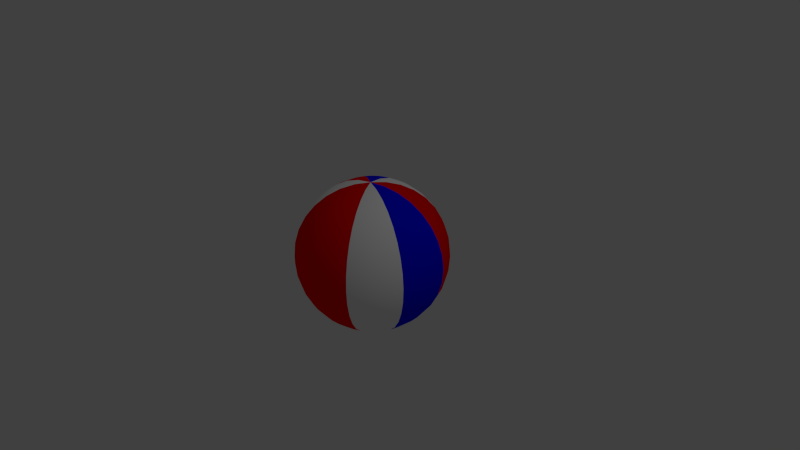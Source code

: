 # Source: colorfulBall.blend  (saved by Blender 2.69.0; exported with 4.5.12 LTS)
import bpy
from mathutils import Matrix  # noqa: F401  (used for matrix-valued properties, if any)

bpy.ops.wm.read_factory_settings(use_empty=True)
scene = bpy.context.scene
scene.name = 'Scene'

# ---- collections
col_collection_1 = bpy.data.collections.new('Collection 1'); scene.collection.children.link(col_collection_1)

# ---- materials (node trees are filled in below, after node groups)
mat_red = bpy.data.materials.new('red')
mat_red.alpha_threshold = 0.0
mat_red.use_transparent_shadow = False
mat_red.diffuse_color = (1.0, 0.0, 0.0, 1.0)
mat_red.roughness = 0.5
mat_red.line_color = (0.0, 0.0, 0.0, 1.0)
mat_white = bpy.data.materials.new('white')
mat_white.alpha_threshold = 0.0
mat_white.use_transparent_shadow = False
mat_white.diffuse_color = (1.0, 1.0, 1.0, 1.0)
mat_white.roughness = 0.5
mat_white.line_color = (0.0, 0.0, 0.0, 1.0)
mat_blue = bpy.data.materials.new('blue')
mat_blue.alpha_threshold = 0.0
mat_blue.use_transparent_shadow = False
mat_blue.diffuse_color = (0.0, 0.0, 1.0, 1.0)
mat_blue.roughness = 0.5
mat_blue.line_color = (0.0, 0.0, 0.0, 1.0)

# ---- material node trees

# ---- world
world_world = bpy.data.worlds.new('World'); scene.world = world_world
world_world.color = (0.05088, 0.05088, 0.05088)
world_world.use_sun_shadow = False
world_world.sun_shadow_jitter_overblur = 0.0
world_world.cycles.sampling_method = 'MANUAL'
world_world.cycles.sample_map_resolution = 256

# ---- cameras
cam_camera = bpy.data.cameras.new('Camera')
cam_camera.clip_end = 100.0
cam_camera.lens = 35.0
cam_camera.sensor_width = 32.0
cam_camera.sensor_height = 18.0
cam_camera.ortho_scale = 7.314
cam_camera.dof.focus_distance = 0.0
cam_camera.dof.aperture_fstop = 128.0

# ---- lights
light_lamp = bpy.data.lights.new('Lamp', 'POINT')
light_lamp.transmission_factor = 0.0
light_lamp.cutoff_distance = 30.0
light_lamp.energy = 100.0
light_lamp.shadow_buffer_clip_start = 1.001
light_lamp.shadow_soft_size = 0.1
light_lamp.shadow_maximum_resolution = 0.006
light_lamp.use_absolute_resolution = True
light_lamp.cycles.use_multiple_importance_sampling = False

# ---- meshes
me_sphere_001 = bpy.data.meshes.new('Sphere.001')
me_sphere_001.from_pydata([(-0.1951, 0.0, 0.9808), (-0.3827, 0.0, 0.9239), (-0.5556, 0.0, 0.8315), (-0.7071, 0.0, 0.7071), (-0.8315, 0.0, 0.5556), (-0.9239, 0.0, 0.3827), (-0.9808, 0.0, 0.1951), (-1.0, 0.0, 7.55e-08), (-0.9808, 0.0, -0.1951), (-0.9239, 0.0, -0.3827), (-0.8315, 0.0, -0.5556), (-0.7071, 0.0, -0.7071), (-0.5556, 0.0, -0.8315), (-0.3827, 0.0, -0.9239), (-0.1951, 0.0, -0.9808), (-0.1921, 0.03388, 0.9808), (-0.3769, 0.06645, 0.9239), (-0.5471, 0.09647, 0.8315), (-0.6964, 0.1228, 0.7071), (-0.8188, 0.1444, 0.5556), (-0.9098, 0.1604, 0.3827), (-0.9659, 0.1703, 0.1951), (-0.9848, 0.1736, 7.55e-08), (-0.9659, 0.1703, -0.1951), (-0.9098, 0.1604, -0.3827), (-0.8188, 0.1444, -0.5556), (-0.6964, 0.1228, -0.7071), (-0.5471, 0.09647, -0.8315), (-0.3769, 0.06645, -0.9239), (-0.1921, 0.03388, -0.9808), (-0.1833, 0.06672, 0.9808), (-0.3596, 0.1309, 0.9239), (-0.5221, 0.19, 0.8315), (-0.6645, 0.2418, 0.7071), (-0.7813, 0.2844, 0.5556), (-0.8682, 0.316, 0.3827), (-0.9216, 0.3354, 0.1951), (-0.9397, 0.342, 7.55e-08), (-0.9216, 0.3354, -0.1951), (-0.8682, 0.316, -0.3827), (-0.7813, 0.2844, -0.5556), (-0.6645, 0.2418, -0.7071), (-0.5221, 0.19, -0.8315), (-0.3596, 0.1309, -0.9239), (-0.1833, 0.06672, -0.9808), (-0.169, 0.09755, 0.9808), (-0.3314, 0.1913, 0.9239), (-0.4811, 0.2778, 0.8315), (-0.6124, 0.3536, 0.7071), (-0.7201, 0.4157, 0.5556), (-0.8001, 0.4619, 0.3827), (-0.8494, 0.4904, 0.1951), (-0.866, 0.5, 7.55e-08), (-0.8494, 0.4904, -0.1951), (-0.8001, 0.4619, -0.3827), (-0.7201, 0.4157, -0.5556), (-0.6124, 0.3536, -0.7071), (-0.4811, 0.2778, -0.8315), (-0.3314, 0.1913, -0.9239), (-0.169, 0.09755, -0.9808), (-0.1494, 0.1254, 0.9808), (-0.2932, 0.246, 0.9239), (-0.4256, 0.3571, 0.8315), (-0.5417, 0.4545, 0.7071), (-0.6369, 0.5345, 0.5556), (-0.7077, 0.5939, 0.3827), (-0.7513, 0.6304, 0.1951), (-0.766, 0.6428, 7.55e-08), (-0.7513, 0.6304, -0.1951), (-0.7077, 0.5939, -0.3827), (-0.6369, 0.5345, -0.5556), (-0.5417, 0.4545, -0.7071), (-0.4256, 0.3571, -0.8315), (-0.2932, 0.246, -0.9239), (-0.1494, 0.1254, -0.9808), (-0.1254, 0.1494, 0.9808), (-0.246, 0.2932, 0.9239), (-0.3571, 0.4256, 0.8315), (-0.4545, 0.5417, 0.7071), (-0.5345, 0.6369, 0.5556), (-0.5939, 0.7077, 0.3827), (-0.6304, 0.7513, 0.1951), (-0.6428, 0.766, 7.55e-08), (-0.6304, 0.7513, -0.1951), (-0.5939, 0.7077, -0.3827), (-0.5345, 0.6369, -0.5556), (-0.4545, 0.5417, -0.7071), (-0.3571, 0.4256, -0.8315), (-0.246, 0.2932, -0.9239), (-0.1254, 0.1494, -0.9808), (-0.09754, 0.169, 0.9808), (-0.1913, 0.3314, 0.9239), (-0.2778, 0.4811, 0.8315), (-0.3536, 0.6124, 0.7071), (-0.4157, 0.7201, 0.5556), (-0.4619, 0.8001, 0.3827), (-0.4904, 0.8494, 0.1951), (-0.5, 0.866, 7.55e-08), (-0.4904, 0.8494, -0.1951), (-0.4619, 0.8001, -0.3827), (-0.4157, 0.7201, -0.5556), (-0.3536, 0.6124, -0.7071), (-0.2778, 0.4811, -0.8315), (-0.1913, 0.3314, -0.9239), (-0.09754, 0.169, -0.9808), (-0.06672, 0.1833, 0.9808), (-0.1309, 0.3596, 0.9239), (-0.19, 0.5221, 0.8315), (-0.2418, 0.6645, 0.7071), (-0.2844, 0.7813, 0.5556), (-0.316, 0.8682, 0.3827), (-0.3354, 0.9216, 0.1951), (-0.342, 0.9397, 7.55e-08), (-0.3354, 0.9216, -0.1951), (-0.316, 0.8682, -0.3827), (-0.2844, 0.7813, -0.5556), (-0.2418, 0.6645, -0.7071), (-0.19, 0.5221, -0.8315), (-0.1309, 0.3596, -0.9239), (-0.06672, 0.1833, -0.9808), (-0.03388, 0.1921, 0.9808), (-0.06645, 0.3769, 0.9239), (-0.09647, 0.5471, 0.8315), (-0.1228, 0.6964, 0.7071), (-0.1444, 0.8188, 0.5556), (-0.1604, 0.9098, 0.3827), (-0.1703, 0.9659, 0.1951), (-0.1736, 0.9848, 7.55e-08), (-0.1703, 0.9659, -0.1951), (-0.1604, 0.9098, -0.3827), (-0.1444, 0.8188, -0.5556), (-0.1228, 0.6964, -0.7071), (-0.09647, 0.5471, -0.8315), (-0.06645, 0.3769, -0.9239), (-0.03388, 0.1921, -0.9808), (3.253e-07, 0.1951, 0.9808), (3.924e-07, 0.3827, 0.9239), (3.775e-07, 0.5556, 0.8315), (2.881e-07, 0.7071, 0.7071), (2.881e-07, 0.8315, 0.5556), (4.222e-07, 0.9239, 0.3827), (4.669e-07, 0.9808, 0.1951), (3.626e-07, 1.0, 7.55e-08), (3.775e-07, 0.9808, -0.1951), (3.775e-07, 0.9239, -0.3827), (2.881e-07, 0.8315, -0.5556), (2.881e-07, 0.7071, -0.7071), (3.998e-07, 0.5556, -0.8315), (3.328e-07, 0.3827, -0.9239), (3.477e-07, 0.1951, -0.9808), (0.03388, 0.1921, 0.9808), (0.06645, 0.3769, 0.9239), (0.09647, 0.5471, 0.8315), (0.1228, 0.6964, 0.7071), (0.1444, 0.8188, 0.5556), (0.1604, 0.9098, 0.3827), (0.1703, 0.9659, 0.1951), (0.1736, 0.9848, 7.55e-08), (0.1703, 0.9659, -0.1951), (0.1604, 0.9098, -0.3827), (0.1444, 0.8188, -0.5556), (0.1228, 0.6964, -0.7071), (0.09647, 0.5471, -0.8315), (0.06645, 0.3769, -0.9239), (0.03388, 0.1921, -0.9808), (0.06673, 0.1833, 0.9808), (0.1309, 0.3596, 0.9239), (0.19, 0.5221, 0.8315), (0.2418, 0.6645, 0.7071), (0.2844, 0.7813, 0.5556), (0.316, 0.8682, 0.3827), (0.3354, 0.9216, 0.1951), (0.342, 0.9397, 7.55e-08), (0.3354, 0.9216, -0.1951), (0.316, 0.8682, -0.3827), (0.2844, 0.7813, -0.5556), (0.2418, 0.6645, -0.7071), (0.19, 0.5221, -0.8315), (0.1309, 0.3596, -0.9239), (0.06673, 0.1833, -0.9808), (0.09755, 0.169, 0.9808), (0.1913, 0.3314, 0.9239), (0.2778, 0.4811, 0.8315), (0.3536, 0.6124, 0.7071), (0.4157, 0.7201, 0.5556), (0.4619, 0.8001, 0.3827), (0.4904, 0.8494, 0.1951), (0.5, 0.866, 7.55e-08), (0.4904, 0.8494, -0.1951), (0.4619, 0.8001, -0.3827), (0.4157, 0.7201, -0.5556), (0.3536, 0.6124, -0.7071), (0.2778, 0.4811, -0.8315), (0.1913, 0.3314, -0.9239), (0.09755, 0.169, -0.9808), (0.1254, 0.1494, 0.9808), (0.246, 0.2932, 0.9239), (0.3571, 0.4256, 0.8315), (0.4545, 0.5417, 0.7071), (0.5345, 0.6369, 0.5556), (0.5939, 0.7077, 0.3827), (0.6304, 0.7513, 0.1951), (0.6428, 0.766, 7.55e-08), (0.6304, 0.7513, -0.1951), (0.5939, 0.7077, -0.3827), (0.5345, 0.6369, -0.5556), (0.4545, 0.5417, -0.7071), (0.3571, 0.4256, -0.8315), (0.246, 0.2932, -0.9239), (0.1254, 0.1494, -0.9808), (3.258e-07, 0.0, -1.0), (0.1494, 0.1254, 0.9808), (0.2932, 0.246, 0.9239), (0.4256, 0.3571, 0.8315), (0.5417, 0.4545, 0.7071), (0.6369, 0.5345, 0.5556), (0.7077, 0.5939, 0.3827), (0.7513, 0.6304, 0.1951), (0.766, 0.6428, 7.55e-08), (0.7513, 0.6304, -0.1951), (0.7077, 0.5939, -0.3827), (0.6369, 0.5345, -0.5556), (0.5417, 0.4545, -0.7071), (0.4256, 0.3571, -0.8315), (0.2932, 0.246, -0.9239), (0.1494, 0.1254, -0.9808), (0.169, 0.09755, 0.9808), (0.3314, 0.1913, 0.9239), (0.4811, 0.2778, 0.8315), (0.6124, 0.3536, 0.7071), (0.7201, 0.4157, 0.5556), (0.8001, 0.4619, 0.3827), (0.8494, 0.4904, 0.1951), (0.866, 0.5, 7.55e-08), (0.8494, 0.4904, -0.1951), (0.8001, 0.4619, -0.3827), (0.7201, 0.4157, -0.5556), (0.6124, 0.3536, -0.7071), (0.4811, 0.2778, -0.8315), (0.3314, 0.1913, -0.9239), (0.169, 0.09755, -0.9808), (0.1833, 0.06672, 0.9808), (0.3596, 0.1309, 0.9239), (0.5221, 0.19, 0.8315), (0.6645, 0.2418, 0.7071), (0.7813, 0.2844, 0.5556), (0.8682, 0.316, 0.3827), (0.9216, 0.3354, 0.1951), (0.9397, 0.342, 7.55e-08), (0.9216, 0.3354, -0.1951), (0.8682, 0.316, -0.3827), (0.7813, 0.2844, -0.5556), (0.6645, 0.2418, -0.7071), (0.5221, 0.19, -0.8315), (0.3596, 0.1309, -0.9239), (0.1833, 0.06672, -0.9808), (0.1921, 0.03388, 0.9808), (0.3769, 0.06645, 0.9239), (0.5471, 0.09647, 0.8315), (0.6964, 0.1228, 0.7071), (0.8188, 0.1444, 0.5556), (0.9098, 0.1604, 0.3827), (0.9659, 0.1703, 0.1951), (0.9848, 0.1736, 7.55e-08), (0.9659, 0.1703, -0.1951), (0.9098, 0.1604, -0.3827), (0.8188, 0.1444, -0.5556), (0.6964, 0.1228, -0.7071), (0.5471, 0.09647, -0.8315), (0.3769, 0.06645, -0.9239), (0.1921, 0.03388, -0.9808), (0.1951, 1.188e-08, 0.9808), (0.3827, -6.263e-08, 0.9239), (0.5556, -4.028e-08, 0.8315), (0.7071, 4.168e-08, 0.7071), (0.8315, 2.678e-08, 0.5556), (0.9239, -1.073e-07, 0.3827), (0.9808, -9.243e-08, 0.1951), (1.0, 2.678e-08, 7.55e-08), (0.9808, -3.023e-09, -0.1951), (0.9239, -7.753e-08, -0.3827), (0.8315, 2.678e-08, -0.5556), (0.7071, 4.168e-08, -0.7071), (0.5556, -7.008e-08, -0.8315), (0.3827, -3.023e-09, -0.9239), (0.1951, -3.283e-08, -0.9808), (0.1921, -0.03388, 0.9808), (0.3769, -0.06645, 0.9239), (0.5471, -0.09647, 0.8315), (0.6964, -0.1228, 0.7071), (0.8188, -0.1444, 0.5556), (0.9098, -0.1604, 0.3827), (0.9659, -0.1703, 0.1951), (0.9848, -0.1736, 7.55e-08), (0.9659, -0.1703, -0.1951), (0.9098, -0.1604, -0.3827), (0.8188, -0.1444, -0.5556), (0.6964, -0.1228, -0.7071), (0.5471, -0.09647, -0.8315), (0.3769, -0.06645, -0.9239), (0.1921, -0.03388, -0.9808), (0.1833, -0.06672, 0.9808), (0.3596, -0.1309, 0.9239), (0.5221, -0.19, 0.8315), (0.6645, -0.2418, 0.7071), (0.7813, -0.2844, 0.5556), (0.8682, -0.316, 0.3827), (0.9216, -0.3354, 0.1951), (0.9397, -0.342, 7.55e-08), (0.9216, -0.3354, -0.1951), (0.8682, -0.316, -0.3827), (0.7813, -0.2844, -0.5556), (0.6645, -0.2418, -0.7071), (0.5221, -0.19, -0.8315), (0.3596, -0.1309, -0.9239), (0.1833, -0.06672, -0.9808), (0.169, -0.09755, 0.9808), (0.3314, -0.1913, 0.9239), (0.4811, -0.2778, 0.8315), (0.6124, -0.3536, 0.7071), (0.7201, -0.4157, 0.5556), (0.8001, -0.4619, 0.3827), (0.8494, -0.4904, 0.1951), (0.866, -0.5, 7.55e-08), (0.8494, -0.4904, -0.1951), (0.8001, -0.4619, -0.3827), (0.7201, -0.4157, -0.5556), (0.6124, -0.3536, -0.7071), (0.4811, -0.2778, -0.8315), (0.3314, -0.1913, -0.9239), (0.169, -0.09755, -0.9808), (0.1494, -0.1254, 0.9808), (0.2932, -0.246, 0.9239), (0.4256, -0.3571, 0.8315), (0.5417, -0.4545, 0.7071), (0.6369, -0.5345, 0.5556), (0.7077, -0.5939, 0.3827), (0.7513, -0.6304, 0.1951), (0.766, -0.6428, 7.55e-08), (0.7513, -0.6304, -0.1951), (0.7077, -0.5939, -0.3827), (0.6369, -0.5345, -0.5556), (0.5417, -0.4545, -0.7071), (0.4256, -0.3571, -0.8315), (0.2932, -0.246, -0.9239), (0.1494, -0.1254, -0.9808), (0.1254, -0.1494, 0.9808), (0.246, -0.2932, 0.9239), (0.3571, -0.4256, 0.8315), (0.4545, -0.5417, 0.7071), (0.5345, -0.6369, 0.5556), (0.5939, -0.7077, 0.3827), (0.6304, -0.7513, 0.1951), (0.6428, -0.766, 7.55e-08), (0.6304, -0.7513, -0.1951), (0.5939, -0.7077, -0.3827), (0.5345, -0.6369, -0.5556), (0.4545, -0.5417, -0.7071), (0.3571, -0.4256, -0.8315), (0.246, -0.2932, -0.9239), (0.1254, -0.1494, -0.9808), (0.09755, -0.169, 0.9808), (0.1913, -0.3314, 0.9239), (0.2778, -0.4811, 0.8315), (0.3536, -0.6124, 0.7071), (0.4157, -0.7201, 0.5556), (0.4619, -0.8001, 0.3827), (0.4904, -0.8494, 0.1951), (0.5, -0.866, 7.55e-08), (0.4904, -0.8494, -0.1951), (0.4619, -0.8001, -0.3827), (0.4157, -0.7201, -0.5556), (0.3536, -0.6124, -0.7071), (0.2778, -0.4811, -0.8315), (0.1913, -0.3314, -0.9239), (0.09755, -0.169, -0.9808), (0.06673, -0.1833, 0.9808), (0.1309, -0.3596, 0.9239), (0.19, -0.5221, 0.8315), (0.2418, -0.6645, 0.7071), (0.2844, -0.7813, 0.5556), (0.316, -0.8682, 0.3827), (0.3354, -0.9216, 0.1951), (0.342, -0.9397, 7.55e-08), (0.3354, -0.9216, -0.1951), (0.316, -0.8682, -0.3827), (0.2844, -0.7813, -0.5556), (0.2418, -0.6645, -0.7071), (0.19, -0.5221, -0.8315), (0.1309, -0.3596, -0.9239), (0.06673, -0.1833, -0.9808), (0.03388, -0.1921, 0.9808), (0.06645, -0.3769, 0.9239), (0.09647, -0.5471, 0.8315), (0.1228, -0.6964, 0.7071), (0.1444, -0.8188, 0.5556), (0.1604, -0.9098, 0.3827), (0.1703, -0.9659, 0.1951), (0.1736, -0.9848, 7.55e-08), (0.1703, -0.9659, -0.1951), (0.1604, -0.9098, -0.3827), (0.1444, -0.8188, -0.5556), (0.1228, -0.6964, -0.7071), (0.09647, -0.5471, -0.8315), (0.06645, -0.3769, -0.9239), (0.03388, -0.1921, -0.9808), (3.477e-07, -0.1951, 0.9808), (2.732e-07, -0.3827, 0.9239), (2.732e-07, -0.5556, 0.8315), (3.104e-07, -0.7071, 0.7071), (1.838e-07, -0.8315, 0.5556), (2.285e-07, -0.9239, 0.3827), (1.838e-07, -0.9808, 0.1951), (3.626e-07, -1.0, 7.55e-08), (2.732e-07, -0.9808, -0.1951), (1.689e-07, -0.9239, -0.3827), (1.838e-07, -0.8315, -0.5556), (3.104e-07, -0.7071, -0.7071), (2.434e-07, -0.5556, -0.8315), (3.328e-07, -0.3827, -0.9239), (2.955e-07, -0.1951, -0.9808), (-0.03388, -0.1921, 0.9808), (-0.06645, -0.3769, 0.9239), (-0.09647, -0.5471, 0.8315), (-0.1228, -0.6964, 0.7071), (-0.1444, -0.8188, 0.5556), (-0.1604, -0.9098, 0.3827), (-0.1703, -0.9659, 0.1951), (-0.1736, -0.9848, 7.55e-08), (-0.1703, -0.9659, -0.1951), (-0.1604, -0.9098, -0.3827), (-0.1444, -0.8188, -0.5556), (-0.1228, -0.6964, -0.7071), (-0.09647, -0.5471, -0.8315), (-0.06645, -0.3769, -0.9239), (-0.03388, -0.1921, -0.9808), (-0.06672, -0.1833, 0.9808), (-0.1309, -0.3596, 0.9239), (-0.19, -0.5221, 0.8315), (-0.2418, -0.6645, 0.7071), (-0.2844, -0.7813, 0.5556), (-0.316, -0.8682, 0.3827), (-0.3354, -0.9216, 0.1951), (-0.342, -0.9397, 7.55e-08), (-0.3354, -0.9216, -0.1951), (-0.316, -0.8682, -0.3827), (-0.2844, -0.7813, -0.5556), (-0.2418, -0.6645, -0.7071), (-0.19, -0.5221, -0.8315), (-0.1309, -0.3596, -0.9239), (-0.06672, -0.1833, -0.9808), (-0.09754, -0.169, 0.9808), (-0.1913, -0.3314, 0.9239), (-0.2778, -0.4811, 0.8315), (-0.3536, -0.6124, 0.7071), (-0.4157, -0.7201, 0.5556), (-0.4619, -0.8001, 0.3827), (-0.4904, -0.8494, 0.1951), (-0.5, -0.866, 7.55e-08), (-0.4904, -0.8494, -0.1951), (-0.4619, -0.8001, -0.3827), (-0.4157, -0.7201, -0.5556), (-0.3536, -0.6124, -0.7071), (-0.2778, -0.4811, -0.8315), (-0.1913, -0.3314, -0.9239), (-0.09754, -0.169, -0.9808), (1.164e-07, -2.496e-07, 1.0), (-0.1254, -0.1494, 0.9808), (-0.246, -0.2932, 0.9239), (-0.3571, -0.4256, 0.8315), (-0.4545, -0.5417, 0.7071), (-0.5345, -0.6369, 0.5556), (-0.5939, -0.7077, 0.3827), (-0.6304, -0.7513, 0.1951), (-0.6428, -0.766, 7.55e-08), (-0.6304, -0.7513, -0.1951), (-0.5939, -0.7077, -0.3827), (-0.5345, -0.6369, -0.5556), (-0.4545, -0.5417, -0.7071), (-0.3571, -0.4256, -0.8315), (-0.246, -0.2932, -0.9239), (-0.1254, -0.1494, -0.9808), (-0.1494, -0.1254, 0.9808), (-0.2932, -0.246, 0.9239), (-0.4256, -0.3571, 0.8315), (-0.5417, -0.4545, 0.7071), (-0.6369, -0.5345, 0.5556), (-0.7077, -0.5939, 0.3827), (-0.7513, -0.6304, 0.1951), (-0.766, -0.6428, 7.55e-08), (-0.7513, -0.6304, -0.1951), (-0.7077, -0.5939, -0.3827), (-0.6369, -0.5345, -0.5556), (-0.5417, -0.4545, -0.7071), (-0.4256, -0.3571, -0.8315), (-0.2932, -0.246, -0.9239), (-0.1494, -0.1254, -0.9808), (-0.169, -0.09755, 0.9808), (-0.3314, -0.1913, 0.9239), (-0.4811, -0.2778, 0.8315), (-0.6124, -0.3536, 0.7071), (-0.7201, -0.4157, 0.5556), (-0.8001, -0.4619, 0.3827), (-0.8494, -0.4904, 0.1951), (-0.866, -0.5, 7.55e-08), (-0.8494, -0.4904, -0.1951), (-0.8001, -0.4619, -0.3827), (-0.7201, -0.4157, -0.5556), (-0.6124, -0.3536, -0.7071), (-0.4811, -0.2778, -0.8315), (-0.3314, -0.1913, -0.9239), (-0.169, -0.09755, -0.9808), (-0.1833, -0.06672, 0.9808), (-0.3596, -0.1309, 0.9239), (-0.5221, -0.19, 0.8315), (-0.6645, -0.2418, 0.7071), (-0.7813, -0.2844, 0.5556), (-0.8682, -0.316, 0.3827), (-0.9216, -0.3354, 0.1951), (-0.9397, -0.342, 7.55e-08), (-0.9216, -0.3354, -0.1951), (-0.8682, -0.316, -0.3827), (-0.7813, -0.2844, -0.5556), (-0.6645, -0.2418, -0.7071), (-0.5221, -0.19, -0.8315), (-0.3596, -0.1309, -0.9239), (-0.1833, -0.06672, -0.9808), (-0.1921, -0.03388, 0.9808), (-0.3769, -0.06645, 0.9239), (-0.5471, -0.09647, 0.8315), (-0.6964, -0.1228, 0.7071), (-0.8188, -0.1444, 0.5556), (-0.9098, -0.1604, 0.3827), (-0.9659, -0.1703, 0.1951), (-0.9848, -0.1736, 7.55e-08), (-0.9659, -0.1703, -0.1951), (-0.9098, -0.1604, -0.3827), (-0.8188, -0.1444, -0.5556), (-0.6964, -0.1228, -0.7071), (-0.5471, -0.09647, -0.8315), (-0.3769, -0.06645, -0.9239), (-0.1921, -0.03388, -0.9808)], [], [(7, 6, 21, 22), (0, 466, 15), (210, 14, 29), (8, 7, 22, 23), (1, 0, 15, 16), (9, 8, 23, 24), (2, 1, 16, 17), (10, 9, 24, 25), (3, 2, 17, 18), (11, 10, 25, 26), (4, 3, 18, 19), (12, 11, 26, 27), (5, 4, 19, 20), (13, 12, 27, 28), (6, 5, 20, 21), (14, 13, 28, 29), (21, 20, 35, 36), (29, 28, 43, 44), (22, 21, 36, 37), (15, 466, 30), (210, 29, 44), (23, 22, 37, 38), (16, 15, 30, 31), (24, 23, 38, 39), (17, 16, 31, 32), (25, 24, 39, 40), (18, 17, 32, 33), (26, 25, 40, 41), (19, 18, 33, 34), (27, 26, 41, 42), (20, 19, 34, 35), (28, 27, 42, 43), (40, 39, 54, 55), (33, 32, 47, 48), (41, 40, 55, 56), (34, 33, 48, 49), (42, 41, 56, 57), (35, 34, 49, 50), (43, 42, 57, 58), (36, 35, 50, 51), (44, 43, 58, 59), (37, 36, 51, 52), (30, 466, 45), (210, 44, 59), (38, 37, 52, 53), (31, 30, 45, 46), (39, 38, 53, 54), (32, 31, 46, 47), (59, 58, 73, 74), (52, 51, 66, 67), (45, 466, 60), (210, 59, 74), (53, 52, 67, 68), (46, 45, 60, 61), (54, 53, 68, 69), (47, 46, 61, 62), (55, 54, 69, 70), (48, 47, 62, 63), (56, 55, 70, 71), (49, 48, 63, 64), (57, 56, 71, 72), (50, 49, 64, 65), (58, 57, 72, 73), (51, 50, 65, 66), (63, 62, 77, 78), (71, 70, 85, 86), (64, 63, 78, 79), (72, 71, 86, 87), (65, 64, 79, 80), (73, 72, 87, 88), (66, 65, 80, 81), (74, 73, 88, 89), (67, 66, 81, 82), (60, 466, 75), (210, 74, 89), (68, 67, 82, 83), (61, 60, 75, 76), (69, 68, 83, 84), (62, 61, 76, 77), (70, 69, 84, 85), (82, 81, 96, 97), (75, 466, 90), (210, 89, 104), (83, 82, 97, 98), (76, 75, 90, 91), (84, 83, 98, 99), (77, 76, 91, 92), (85, 84, 99, 100), (78, 77, 92, 93), (86, 85, 100, 101), (79, 78, 93, 94), (87, 86, 101, 102), (80, 79, 94, 95), (88, 87, 102, 103), (81, 80, 95, 96), (89, 88, 103, 104), (101, 100, 115, 116), (94, 93, 108, 109), (102, 101, 116, 117), (95, 94, 109, 110), (103, 102, 117, 118), (96, 95, 110, 111), (104, 103, 118, 119), (97, 96, 111, 112), (90, 466, 105), (210, 104, 119), (98, 97, 112, 113), (91, 90, 105, 106), (99, 98, 113, 114), (92, 91, 106, 107), (100, 99, 114, 115), (93, 92, 107, 108), (210, 119, 134), (113, 112, 127, 128), (106, 105, 120, 121), (114, 113, 128, 129), (107, 106, 121, 122), (115, 114, 129, 130), (108, 107, 122, 123), (116, 115, 130, 131), (109, 108, 123, 124), (117, 116, 131, 132), (110, 109, 124, 125), (118, 117, 132, 133), (111, 110, 125, 126), (119, 118, 133, 134), (112, 111, 126, 127), (105, 466, 120), (132, 131, 146, 147), (125, 124, 139, 140), (133, 132, 147, 148), (126, 125, 140, 141), (134, 133, 148, 149), (127, 126, 141, 142), (120, 466, 135), (210, 134, 149), (128, 127, 142, 143), (121, 120, 135, 136), (129, 128, 143, 144), (122, 121, 136, 137), (130, 129, 144, 145), (123, 122, 137, 138), (131, 130, 145, 146), (124, 123, 138, 139), (136, 135, 150, 151), (144, 143, 158, 159), (137, 136, 151, 152), (145, 144, 159, 160), (138, 137, 152, 153), (146, 145, 160, 161), (139, 138, 153, 154), (147, 146, 161, 162), (140, 139, 154, 155), (148, 147, 162, 163), (141, 140, 155, 156), (149, 148, 163, 164), (142, 141, 156, 157), (135, 466, 150), (210, 149, 164), (143, 142, 157, 158), (155, 154, 169, 170), (163, 162, 177, 178), (156, 155, 170, 171), (164, 163, 178, 179), (157, 156, 171, 172), (150, 466, 165), (210, 164, 179), (158, 157, 172, 173), (151, 150, 165, 166), (159, 158, 173, 174), (152, 151, 166, 167), (160, 159, 174, 175), (153, 152, 167, 168), (161, 160, 175, 176), (154, 153, 168, 169), (162, 161, 176, 177), (174, 173, 188, 189), (167, 166, 181, 182), (175, 174, 189, 190), (168, 167, 182, 183), (176, 175, 190, 191), (169, 168, 183, 184), (177, 176, 191, 192), (170, 169, 184, 185), (178, 177, 192, 193), (171, 170, 185, 186), (179, 178, 193, 194), (172, 171, 186, 187), (165, 466, 180), (210, 179, 194), (173, 172, 187, 188), (166, 165, 180, 181), (193, 192, 207, 208), (186, 185, 200, 201), (194, 193, 208, 209), (187, 186, 201, 202), (180, 466, 195), (210, 194, 209), (188, 187, 202, 203), (181, 180, 195, 196), (189, 188, 203, 204), (182, 181, 196, 197), (190, 189, 204, 205), (183, 182, 197, 198), (191, 190, 205, 206), (184, 183, 198, 199), (192, 191, 206, 207), (185, 184, 199, 200), (197, 196, 212, 213), (205, 204, 220, 221), (198, 197, 213, 214), (206, 205, 221, 222), (199, 198, 214, 215), (207, 206, 222, 223), (200, 199, 215, 216), (208, 207, 223, 224), (201, 200, 216, 217), (209, 208, 224, 225), (202, 201, 217, 218), (195, 466, 211), (210, 209, 225), (203, 202, 218, 219), (196, 195, 211, 212), (204, 203, 219, 220), (217, 216, 231, 232), (225, 224, 239, 240), (218, 217, 232, 233), (211, 466, 226), (210, 225, 240), (219, 218, 233, 234), (212, 211, 226, 227), (220, 219, 234, 235), (213, 212, 227, 228), (221, 220, 235, 236), (214, 213, 228, 229), (222, 221, 236, 237), (215, 214, 229, 230), (223, 222, 237, 238), (216, 215, 230, 231), (224, 223, 238, 239), (236, 235, 250, 251), (229, 228, 243, 244), (237, 236, 251, 252), (230, 229, 244, 245), (238, 237, 252, 253), (231, 230, 245, 246), (239, 238, 253, 254), (232, 231, 246, 247), (240, 239, 254, 255), (233, 232, 247, 248), (226, 466, 241), (210, 240, 255), (234, 233, 248, 249), (227, 226, 241, 242), (235, 234, 249, 250), (228, 227, 242, 243), (255, 254, 269, 270), (248, 247, 262, 263), (241, 466, 256), (210, 255, 270), (249, 248, 263, 264), (242, 241, 256, 257), (250, 249, 264, 265), (243, 242, 257, 258), (251, 250, 265, 266), (244, 243, 258, 259), (252, 251, 266, 267), (245, 244, 259, 260), (253, 252, 267, 268), (246, 245, 260, 261), (254, 253, 268, 269), (247, 246, 261, 262), (267, 266, 281, 282), (260, 259, 274, 275), (268, 267, 282, 283), (261, 260, 275, 276), (269, 268, 283, 284), (262, 261, 276, 277), (270, 269, 284, 285), (263, 262, 277, 278), (256, 466, 271), (210, 270, 285), (264, 263, 278, 279), (257, 256, 271, 272), (265, 264, 279, 280), (258, 257, 272, 273), (266, 265, 280, 281), (259, 258, 273, 274), (271, 466, 286), (210, 285, 300), (279, 278, 293, 294), (272, 271, 286, 287), (280, 279, 294, 295), (273, 272, 287, 288), (281, 280, 295, 296), (274, 273, 288, 289), (282, 281, 296, 297), (275, 274, 289, 290), (283, 282, 297, 298), (276, 275, 290, 291), (284, 283, 298, 299), (277, 276, 291, 292), (285, 284, 299, 300), (278, 277, 292, 293), (290, 289, 304, 305), (298, 297, 312, 313), (291, 290, 305, 306), (299, 298, 313, 314), (292, 291, 306, 307), (300, 299, 314, 315), (293, 292, 307, 308), (286, 466, 301), (210, 300, 315), (294, 293, 308, 309), (287, 286, 301, 302), (295, 294, 309, 310), (288, 287, 302, 303), (296, 295, 310, 311), (289, 288, 303, 304), (297, 296, 311, 312), (309, 308, 323, 324), (302, 301, 316, 317), (310, 309, 324, 325), (303, 302, 317, 318), (311, 310, 325, 326), (304, 303, 318, 319), (312, 311, 326, 327), (305, 304, 319, 320), (313, 312, 327, 328), (306, 305, 320, 321), (314, 313, 328, 329), (307, 306, 321, 322), (315, 314, 329, 330), (308, 307, 322, 323), (301, 466, 316), (210, 315, 330), (328, 327, 342, 343), (321, 320, 335, 336), (329, 328, 343, 344), (322, 321, 336, 337), (330, 329, 344, 345), (323, 322, 337, 338), (316, 466, 331), (210, 330, 345), (324, 323, 338, 339), (317, 316, 331, 332), (325, 324, 339, 340), (318, 317, 332, 333), (326, 325, 340, 341), (319, 318, 333, 334), (327, 326, 341, 342), (320, 319, 334, 335), (332, 331, 346, 347), (340, 339, 354, 355), (333, 332, 347, 348), (341, 340, 355, 356), (334, 333, 348, 349), (342, 341, 356, 357), (335, 334, 349, 350), (343, 342, 357, 358), (336, 335, 350, 351), (344, 343, 358, 359), (337, 336, 351, 352), (345, 344, 359, 360), (338, 337, 352, 353), (331, 466, 346), (210, 345, 360), (339, 338, 353, 354), (351, 350, 365, 366), (359, 358, 373, 374), (352, 351, 366, 367), (360, 359, 374, 375), (353, 352, 367, 368), (346, 466, 361), (210, 360, 375), (354, 353, 368, 369), (347, 346, 361, 362), (355, 354, 369, 370), (348, 347, 362, 363), (356, 355, 370, 371), (349, 348, 363, 364), (357, 356, 371, 372), (350, 349, 364, 365), (358, 357, 372, 373), (370, 369, 384, 385), (363, 362, 377, 378), (371, 370, 385, 386), (364, 363, 378, 379), (372, 371, 386, 387), (365, 364, 379, 380), (373, 372, 387, 388), (366, 365, 380, 381), (374, 373, 388, 389), (367, 366, 381, 382), (375, 374, 389, 390), (368, 367, 382, 383), (361, 466, 376), (210, 375, 390), (369, 368, 383, 384), (362, 361, 376, 377), (389, 388, 403, 404), (382, 381, 396, 397), (390, 389, 404, 405), (383, 382, 397, 398), (376, 466, 391), (210, 390, 405), (384, 383, 398, 399), (377, 376, 391, 392), (385, 384, 399, 400), (378, 377, 392, 393), (386, 385, 400, 401), (379, 378, 393, 394), (387, 386, 401, 402), (380, 379, 394, 395), (388, 387, 402, 403), (381, 380, 395, 396), (401, 400, 415, 416), (394, 393, 408, 409), (402, 401, 416, 417), (395, 394, 409, 410), (403, 402, 417, 418), (396, 395, 410, 411), (404, 403, 418, 419), (397, 396, 411, 412), (405, 404, 419, 420), (398, 397, 412, 413), (391, 466, 406), (210, 405, 420), (399, 398, 413, 414), (392, 391, 406, 407), (400, 399, 414, 415), (393, 392, 407, 408), (420, 419, 434, 435), (413, 412, 427, 428), (406, 466, 421), (210, 420, 435), (414, 413, 428, 429), (407, 406, 421, 422), (415, 414, 429, 430), (408, 407, 422, 423), (416, 415, 430, 431), (409, 408, 423, 424), (417, 416, 431, 432), (410, 409, 424, 425), (418, 417, 432, 433), (411, 410, 425, 426), (419, 418, 433, 434), (412, 411, 426, 427), (424, 423, 438, 439), (432, 431, 446, 447), (425, 424, 439, 440), (433, 432, 447, 448), (426, 425, 440, 441), (434, 433, 448, 449), (427, 426, 441, 442), (435, 434, 449, 450), (428, 427, 442, 443), (421, 466, 436), (210, 435, 450), (429, 428, 443, 444), (422, 421, 436, 437), (430, 429, 444, 445), (423, 422, 437, 438), (431, 430, 445, 446), (443, 442, 457, 458), (436, 466, 451), (210, 450, 465), (444, 443, 458, 459), (437, 436, 451, 452), (445, 444, 459, 460), (438, 437, 452, 453), (446, 445, 460, 461), (439, 438, 453, 454), (447, 446, 461, 462), (440, 439, 454, 455), (448, 447, 462, 463), (441, 440, 455, 456), (449, 448, 463, 464), (442, 441, 456, 457), (450, 449, 464, 465), (462, 461, 477, 478), (455, 454, 470, 471), (463, 462, 478, 479), (456, 455, 471, 472), (464, 463, 479, 480), (457, 456, 472, 473), (465, 464, 480, 481), (458, 457, 473, 474), (451, 466, 467), (210, 465, 481), (459, 458, 474, 475), (452, 451, 467, 468), (460, 459, 475, 476), (453, 452, 468, 469), (461, 460, 476, 477), (454, 453, 469, 470), (467, 466, 482), (210, 481, 496), (475, 474, 489, 490), (468, 467, 482, 483), (476, 475, 490, 491), (469, 468, 483, 484), (477, 476, 491, 492), (470, 469, 484, 485), (478, 477, 492, 493), (471, 470, 485, 486), (479, 478, 493, 494), (472, 471, 486, 487), (480, 479, 494, 495), (473, 472, 487, 488), (481, 480, 495, 496), (474, 473, 488, 489), (486, 485, 500, 501), (494, 493, 508, 509), (487, 486, 501, 502), (495, 494, 509, 510), (488, 487, 502, 503), (496, 495, 510, 511), (489, 488, 503, 504), (482, 466, 497), (210, 496, 511), (490, 489, 504, 505), (483, 482, 497, 498), (491, 490, 505, 506), (484, 483, 498, 499), (492, 491, 506, 507), (485, 484, 499, 500), (493, 492, 507, 508), (505, 504, 519, 520), (498, 497, 512, 513), (506, 505, 520, 521), (499, 498, 513, 514), (507, 506, 521, 522), (500, 499, 514, 515), (508, 507, 522, 523), (501, 500, 515, 516), (509, 508, 523, 524), (502, 501, 516, 517), (510, 509, 524, 525), (503, 502, 517, 518), (511, 510, 525, 526), (504, 503, 518, 519), (497, 466, 512), (210, 511, 526), (524, 523, 538, 539), (517, 516, 531, 532), (525, 524, 539, 540), (518, 517, 532, 533), (526, 525, 540, 541), (519, 518, 533, 534), (512, 466, 527), (210, 526, 541), (520, 519, 534, 535), (513, 512, 527, 528), (521, 520, 535, 536), (514, 513, 528, 529), (522, 521, 536, 537), (515, 514, 529, 530), (523, 522, 537, 538), (516, 515, 530, 531), (536, 535, 8, 9), (529, 528, 1, 2), (537, 536, 9, 10), (530, 529, 2, 3), (538, 537, 10, 11), (531, 530, 3, 4), (539, 538, 11, 12), (532, 531, 4, 5), (540, 539, 12, 13), (533, 532, 5, 6), (541, 540, 13, 14), (534, 533, 6, 7), (527, 466, 0), (210, 541, 14), (535, 534, 7, 8), (528, 527, 0, 1)])
me_sphere_001.polygons.foreach_set('use_smooth', [True] * 576)
me_sphere_001.polygons.foreach_set('material_index', [0, 0, 0, 0, 0, 0, 0, 0, 0, 0, 0, 0, 0, 0, 0, 0, 0, 0, 0, 0, 0, 0, 0, 0, 0, 0, 0, 0, 0, 0, 0, 0, 0, 0, 0, 0, 0, 0, 0, 0, 0, 0, 0, 0, 0, 0, 0, 0, 2, 2, 2, 2, 2, 2, 2, 2, 2, 2, 2, 2, 2, 2, 2, 2, 2, 2, 2, 2, 2, 2, 2, 2, 2, 2, 2, 2, 2, 2, 2, 2, 2, 2, 2, 2, 2, 2, 2, 2, 2, 2, 2, 2, 2, 2, 2, 2, 2, 2, 2, 2, 2, 2, 2, 2, 2, 2, 2, 2, 2, 2, 2, 2, 2, 2, 2, 2, 2, 2, 2, 2, 2, 2, 2, 2, 2, 2, 2, 2, 1, 1, 1, 1, 1, 1, 1, 1, 1, 1, 1, 1, 1, 1, 1, 1, 1, 1, 1, 1, 1, 1, 1, 1, 1, 1, 1, 1, 1, 1, 1, 1, 1, 1, 1, 1, 1, 1, 1, 1, 1, 1, 1, 1, 1, 1, 1, 1, 1, 1, 1, 1, 1, 1, 1, 1, 1, 1, 1, 1, 1, 1, 1, 1, 0, 0, 0, 0, 0, 0, 0, 0, 0, 0, 0, 0, 0, 0, 0, 0, 0, 0, 0, 0, 0, 0, 0, 0, 0, 0, 0, 0, 0, 0, 0, 0, 0, 0, 0, 0, 0, 0, 0, 0, 0, 0, 0, 0, 0, 0, 0, 0, 0, 0, 0, 0, 0, 0, 0, 0, 0, 0, 0, 0, 0, 0, 0, 0, 2, 2, 2, 2, 2, 2, 2, 2, 2, 2, 2, 2, 2, 2, 2, 2, 2, 2, 2, 2, 2, 2, 2, 2, 2, 2, 2, 2, 2, 2, 2, 2, 2, 2, 2, 2, 2, 2, 2, 2, 2, 2, 2, 2, 2, 2, 2, 2, 2, 2, 2, 2, 2, 2, 2, 2, 2, 2, 2, 2, 2, 2, 2, 2, 1, 1, 1, 1, 1, 1, 1, 1, 1, 1, 1, 1, 1, 1, 1, 1, 1, 1, 1, 1, 1, 1, 1, 1, 1, 1, 1, 1, 1, 1, 1, 1, 1, 1, 1, 1, 1, 1, 1, 1, 1, 1, 1, 1, 1, 1, 1, 1, 1, 1, 1, 1, 1, 1, 1, 1, 1, 1, 1, 1, 1, 1, 1, 1, 0, 0, 0, 0, 0, 0, 0, 0, 0, 0, 0, 0, 0, 0, 0, 0, 0, 0, 0, 0, 0, 0, 0, 0, 0, 0, 0, 0, 0, 0, 0, 0, 0, 0, 0, 0, 0, 0, 0, 0, 0, 0, 0, 0, 0, 0, 0, 0, 0, 0, 0, 0, 0, 0, 0, 0, 0, 0, 0, 0, 0, 0, 0, 0, 0, 0, 0, 0, 0, 0, 0, 0, 0, 0, 0, 0, 0, 0, 0, 0, 0, 0, 0, 0, 0, 0, 0, 0, 0, 0, 0, 0, 0, 0, 0, 0, 0, 0, 0, 0, 0, 0, 0, 0, 0, 0, 0, 0, 0, 0, 0, 0, 1, 1, 1, 1, 1, 1, 1, 1, 1, 1, 1, 1, 1, 1, 1, 1, 1, 1, 1, 1, 1, 1, 1, 1, 1, 1, 1, 1, 1, 1, 1, 1, 1, 1, 1, 1, 1, 1, 1, 1, 1, 1, 1, 1, 1, 1, 1, 1, 1, 1, 1, 1, 1, 1, 1, 1, 1, 1, 1, 1, 1, 1, 1, 1, 0, 0, 0, 0, 0, 0, 0, 0, 0, 0, 0, 0, 0, 0, 0, 0])
me_sphere_001.materials.append(mat_red)
me_sphere_001.materials.append(mat_white)
me_sphere_001.materials.append(mat_blue)
me_sphere_001.use_remesh_preserve_volume = False
me_sphere_001.use_remesh_preserve_attributes = False
me_sphere_001.use_mirror_vertex_groups = False
me_sphere_001.update()

# ---- objects
ob_sphere_001 = bpy.data.objects.new('Sphere.001', me_sphere_001)
ob_lamp = bpy.data.objects.new('Lamp', light_lamp)
ob_camera = bpy.data.objects.new('Camera', cam_camera)

# ---- transforms, parenting, visibility, modifiers, constraints
ob_sphere_001.location = (-0.02266, 0.0, 0.0)
ob_sphere_001.lineart.crease_threshold = 0.0
ob_lamp.location = (4.076, 1.005, 5.904)
ob_lamp.rotation_euler = (0.6503, 0.05522, 1.866)
ob_lamp.lock_rotations_4d = False
ob_lamp.empty_display_type = 'ARROWS'
ob_lamp.color = (0.0, 0.0, 0.0, 0.0)
ob_lamp.lineart.crease_threshold = 0.0
ob_camera.location = (7.481, -6.508, 5.344)
ob_camera.rotation_euler = (1.109, 0.01082, 0.8149)
ob_camera.lock_rotations_4d = False
ob_camera.empty_display_type = 'ARROWS'
ob_camera.color = (0.0, 0.0, 0.0, 0.0)
ob_camera.display_type = 'WIRE'
ob_camera.lineart.crease_threshold = 0.0

# ---- collection membership
col_collection_1.objects.link(ob_sphere_001)
col_collection_1.objects.link(ob_lamp)
col_collection_1.objects.link(ob_camera)

# ---- scene / render settings (as saved in the file)
scene.camera = ob_camera
scene.frame_start = 1; scene.frame_end = 250; scene.frame_set(0)
scene.render.engine = 'BLENDER_EEVEE_NEXT'
scene.render.resolution_percentage = 50
scene.render.dither_intensity = 0.0
scene.cycles.use_denoising = False
scene.cycles.samples = 10
scene.cycles.sampling_pattern = 'TABULATED_SOBOL'
scene.cycles.light_sampling_threshold = 0.0
scene.cycles.use_adaptive_sampling = False
scene.cycles.use_light_tree = False
scene.cycles.blur_glossy = 0.0
scene.cycles.volume_bounces = 1
scene.cycles.pixel_filter_type = 'GAUSSIAN'
scene.cycles.sample_clamp_indirect = 0.0
scene.view_settings.view_transform = 'Standard'
bpy.context.view_layer.update()
